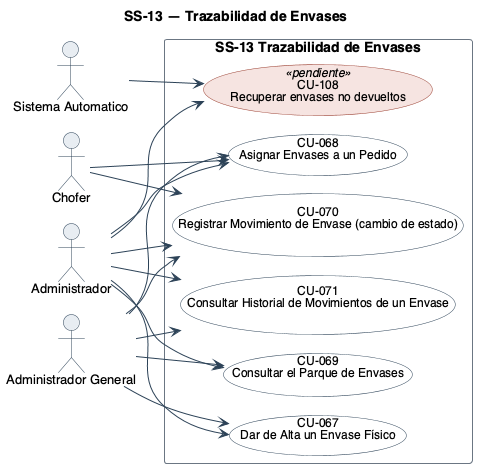

The diagram above was rendered by PlantUML. Its source (embedded in the PNG):
@startuml
!pragma layout smetana
title SS-13 — Trazabilidad de Envases
left to right direction
skinparam backgroundColor #FFFFFF
skinparam shadowing false
skinparam defaultFontName Helvetica
skinparam defaultFontSize 13
skinparam ArrowColor #2C4257
skinparam actor {
  BorderColor #2C4257
  BackgroundColor #E8EDF2
}
skinparam usecase {
  BorderColor #2C4257
  BackgroundColor #FFFFFF
  FontSize 12
  BorderColor<<pendiente>> #9C4436
  BackgroundColor<<pendiente>> #F6E4E1
}
skinparam rectangle {
  BorderColor #6B7683
  FontSize 14
  FontStyle bold
}

actor "Chofer" as A2
actor "Administrador" as A3
actor "Sistema Automatico" as A4
actor "Administrador General" as A5

rectangle "SS-13 Trazabilidad de Envases" {
  usecase "CU-067\nDar de Alta un Envase Físico" as U67
  usecase "CU-068\nAsignar Envases a un Pedido" as U68
  usecase "CU-069\nConsultar el Parque de Envases" as U69
  usecase "CU-070\nRegistrar Movimiento de Envase (cambio de estado)" as U70
  usecase "CU-071\nConsultar Historial de Movimientos de un Envase" as U71
  usecase "CU-108\nRecuperar envases no devueltos" as U108 <<pendiente>>
}

A3 --> U67
A5 --> U67
A2 --> U68
A3 --> U68
A5 --> U68
A3 --> U69
A5 --> U69
A2 --> U70
A3 --> U70
A5 --> U70
A3 --> U71
A5 --> U71
A3 --> U108
A4 --> U108
@enduml